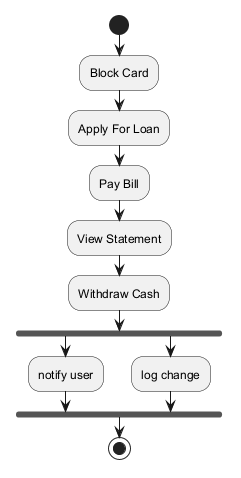

The diagram above was rendered by PlantUML. Its source (embedded in the PNG):
@startuml
skinparam backgroundColor #FFFFFF
skinparam classBackgroundColor #E8F4FA
skinparam classBorderColor #2C7DA0
start
:Block Card;
:Apply For Loan;
:Pay Bill;
:View Statement;
:Withdraw Cash;
fork
:notify user;
fork again
:log change;
end fork
stop
@enduml